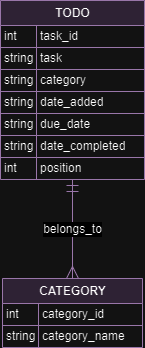

The diagram above was exported from draw.io. Its source (the exported page's mxGraphModel, read from the mxfile embedded in the PNG):
<mxGraphModel dx="1739" dy="1070" grid="1" gridSize="10" guides="1" tooltips="1" connect="1" arrows="1" fold="1" page="1" pageScale="1" pageWidth="827" pageHeight="1169" background="none" math="0" shadow="0">
  <root>
    <mxCell id="0" />
    <mxCell id="1" parent="0" />
    <mxCell id="SCj0USRBZdZBW2VIXuYF-1" value="TODO" style="shape=table;startSize=25;container=1;collapsible=0;childLayout=tableLayout;fixedRows=1;rowLines=1;fontStyle=1;align=center;resizeLast=1;fillColor=#e1d5e7;strokeColor=#9673a6;fontSize=12;fontColor=#000000;html=1;" vertex="1" parent="1">
      <mxGeometry x="20" y="20" width="144" height="179" as="geometry" />
    </mxCell>
    <mxCell id="SCj0USRBZdZBW2VIXuYF-2" value="" style="shape=tableRow;horizontal=0;startSize=0;swimlaneHead=0;swimlaneBody=0;fillColor=none;collapsible=0;dropTarget=0;points=[[0,0.5],[1,0.5]];portConstraint=eastwest;top=0;left=0;right=0;bottom=0;fontColor=#000000;fontSize=12;html=1;" vertex="1" parent="SCj0USRBZdZBW2VIXuYF-1">
      <mxGeometry y="25" width="144" height="22" as="geometry" />
    </mxCell>
    <mxCell id="SCj0USRBZdZBW2VIXuYF-3" value="int" style="shape=partialRectangle;connectable=0;fillColor=none;top=0;left=0;bottom=0;right=0;align=left;spacingLeft=2;overflow=hidden;fontSize=12;fontColor=#000000;html=1;" vertex="1" parent="SCj0USRBZdZBW2VIXuYF-2">
      <mxGeometry width="36" height="22" as="geometry">
        <mxRectangle width="36" height="22" as="alternateBounds" />
      </mxGeometry>
    </mxCell>
    <mxCell id="SCj0USRBZdZBW2VIXuYF-4" value="task_id" style="shape=partialRectangle;connectable=0;fillColor=none;top=0;left=0;bottom=0;right=0;align=left;spacingLeft=2;overflow=hidden;fontSize=12;fontColor=#000000;html=1;" vertex="1" parent="SCj0USRBZdZBW2VIXuYF-2">
      <mxGeometry x="36" width="108" height="22" as="geometry">
        <mxRectangle width="108" height="22" as="alternateBounds" />
      </mxGeometry>
    </mxCell>
    <mxCell id="SCj0USRBZdZBW2VIXuYF-5" value="" style="shape=tableRow;horizontal=0;startSize=0;swimlaneHead=0;swimlaneBody=0;fillColor=none;collapsible=0;dropTarget=0;points=[[0,0.5],[1,0.5]];portConstraint=eastwest;top=0;left=0;right=0;bottom=0;fontColor=#000000;fontSize=12;html=1;" vertex="1" parent="SCj0USRBZdZBW2VIXuYF-1">
      <mxGeometry y="47" width="144" height="22" as="geometry" />
    </mxCell>
    <mxCell id="SCj0USRBZdZBW2VIXuYF-6" value="string" style="shape=partialRectangle;connectable=0;fillColor=none;top=0;left=0;bottom=0;right=0;align=left;spacingLeft=2;overflow=hidden;fontSize=12;fontColor=#000000;html=1;" vertex="1" parent="SCj0USRBZdZBW2VIXuYF-5">
      <mxGeometry width="36" height="22" as="geometry">
        <mxRectangle width="36" height="22" as="alternateBounds" />
      </mxGeometry>
    </mxCell>
    <mxCell id="SCj0USRBZdZBW2VIXuYF-7" value="task" style="shape=partialRectangle;connectable=0;fillColor=none;top=0;left=0;bottom=0;right=0;align=left;spacingLeft=2;overflow=hidden;fontSize=12;fontColor=#000000;html=1;" vertex="1" parent="SCj0USRBZdZBW2VIXuYF-5">
      <mxGeometry x="36" width="108" height="22" as="geometry">
        <mxRectangle width="108" height="22" as="alternateBounds" />
      </mxGeometry>
    </mxCell>
    <mxCell id="SCj0USRBZdZBW2VIXuYF-8" value="" style="shape=tableRow;horizontal=0;startSize=0;swimlaneHead=0;swimlaneBody=0;fillColor=none;collapsible=0;dropTarget=0;points=[[0,0.5],[1,0.5]];portConstraint=eastwest;top=0;left=0;right=0;bottom=0;fontColor=#000000;fontSize=12;html=1;" vertex="1" parent="SCj0USRBZdZBW2VIXuYF-1">
      <mxGeometry y="69" width="144" height="22" as="geometry" />
    </mxCell>
    <mxCell id="SCj0USRBZdZBW2VIXuYF-9" value="string" style="shape=partialRectangle;connectable=0;fillColor=none;top=0;left=0;bottom=0;right=0;align=left;spacingLeft=2;overflow=hidden;fontSize=12;fontColor=#000000;html=1;" vertex="1" parent="SCj0USRBZdZBW2VIXuYF-8">
      <mxGeometry width="36" height="22" as="geometry">
        <mxRectangle width="36" height="22" as="alternateBounds" />
      </mxGeometry>
    </mxCell>
    <mxCell id="SCj0USRBZdZBW2VIXuYF-10" value="category" style="shape=partialRectangle;connectable=0;fillColor=none;top=0;left=0;bottom=0;right=0;align=left;spacingLeft=2;overflow=hidden;fontSize=12;fontColor=#000000;html=1;" vertex="1" parent="SCj0USRBZdZBW2VIXuYF-8">
      <mxGeometry x="36" width="108" height="22" as="geometry">
        <mxRectangle width="108" height="22" as="alternateBounds" />
      </mxGeometry>
    </mxCell>
    <mxCell id="SCj0USRBZdZBW2VIXuYF-11" value="" style="shape=tableRow;horizontal=0;startSize=0;swimlaneHead=0;swimlaneBody=0;fillColor=none;collapsible=0;dropTarget=0;points=[[0,0.5],[1,0.5]];portConstraint=eastwest;top=0;left=0;right=0;bottom=0;fontColor=#000000;fontSize=12;html=1;" vertex="1" parent="SCj0USRBZdZBW2VIXuYF-1">
      <mxGeometry y="91" width="144" height="22" as="geometry" />
    </mxCell>
    <mxCell id="SCj0USRBZdZBW2VIXuYF-12" value="string" style="shape=partialRectangle;connectable=0;fillColor=none;top=0;left=0;bottom=0;right=0;align=left;spacingLeft=2;overflow=hidden;fontSize=12;fontColor=#000000;html=1;" vertex="1" parent="SCj0USRBZdZBW2VIXuYF-11">
      <mxGeometry width="36" height="22" as="geometry">
        <mxRectangle width="36" height="22" as="alternateBounds" />
      </mxGeometry>
    </mxCell>
    <mxCell id="SCj0USRBZdZBW2VIXuYF-13" value="date_added" style="shape=partialRectangle;connectable=0;fillColor=none;top=0;left=0;bottom=0;right=0;align=left;spacingLeft=2;overflow=hidden;fontSize=12;fontColor=#000000;html=1;" vertex="1" parent="SCj0USRBZdZBW2VIXuYF-11">
      <mxGeometry x="36" width="108" height="22" as="geometry">
        <mxRectangle width="108" height="22" as="alternateBounds" />
      </mxGeometry>
    </mxCell>
    <mxCell id="SCj0USRBZdZBW2VIXuYF-14" value="" style="shape=tableRow;horizontal=0;startSize=0;swimlaneHead=0;swimlaneBody=0;fillColor=none;collapsible=0;dropTarget=0;points=[[0,0.5],[1,0.5]];portConstraint=eastwest;top=0;left=0;right=0;bottom=0;fontColor=#000000;fontSize=12;html=1;" vertex="1" parent="SCj0USRBZdZBW2VIXuYF-1">
      <mxGeometry y="113" width="144" height="22" as="geometry" />
    </mxCell>
    <mxCell id="SCj0USRBZdZBW2VIXuYF-15" value="string" style="shape=partialRectangle;connectable=0;fillColor=none;top=0;left=0;bottom=0;right=0;align=left;spacingLeft=2;overflow=hidden;fontSize=12;fontColor=#000000;html=1;" vertex="1" parent="SCj0USRBZdZBW2VIXuYF-14">
      <mxGeometry width="36" height="22" as="geometry">
        <mxRectangle width="36" height="22" as="alternateBounds" />
      </mxGeometry>
    </mxCell>
    <mxCell id="SCj0USRBZdZBW2VIXuYF-16" value="due_date" style="shape=partialRectangle;connectable=0;fillColor=none;top=0;left=0;bottom=0;right=0;align=left;spacingLeft=2;overflow=hidden;fontSize=12;fontColor=#000000;html=1;" vertex="1" parent="SCj0USRBZdZBW2VIXuYF-14">
      <mxGeometry x="36" width="108" height="22" as="geometry">
        <mxRectangle width="108" height="22" as="alternateBounds" />
      </mxGeometry>
    </mxCell>
    <mxCell id="SCj0USRBZdZBW2VIXuYF-17" value="" style="shape=tableRow;horizontal=0;startSize=0;swimlaneHead=0;swimlaneBody=0;fillColor=none;collapsible=0;dropTarget=0;points=[[0,0.5],[1,0.5]];portConstraint=eastwest;top=0;left=0;right=0;bottom=0;fontColor=#000000;fontSize=12;html=1;" vertex="1" parent="SCj0USRBZdZBW2VIXuYF-1">
      <mxGeometry y="135" width="144" height="22" as="geometry" />
    </mxCell>
    <mxCell id="SCj0USRBZdZBW2VIXuYF-18" value="string" style="shape=partialRectangle;connectable=0;fillColor=none;top=0;left=0;bottom=0;right=0;align=left;spacingLeft=2;overflow=hidden;fontSize=12;fontColor=#000000;html=1;" vertex="1" parent="SCj0USRBZdZBW2VIXuYF-17">
      <mxGeometry width="36" height="22" as="geometry">
        <mxRectangle width="36" height="22" as="alternateBounds" />
      </mxGeometry>
    </mxCell>
    <mxCell id="SCj0USRBZdZBW2VIXuYF-19" value="date_completed" style="shape=partialRectangle;connectable=0;fillColor=none;top=0;left=0;bottom=0;right=0;align=left;spacingLeft=2;overflow=hidden;fontSize=12;fontColor=#000000;html=1;" vertex="1" parent="SCj0USRBZdZBW2VIXuYF-17">
      <mxGeometry x="36" width="108" height="22" as="geometry">
        <mxRectangle width="108" height="22" as="alternateBounds" />
      </mxGeometry>
    </mxCell>
    <mxCell id="SCj0USRBZdZBW2VIXuYF-20" value="" style="shape=tableRow;horizontal=0;startSize=0;swimlaneHead=0;swimlaneBody=0;fillColor=none;collapsible=0;dropTarget=0;points=[[0,0.5],[1,0.5]];portConstraint=eastwest;top=0;left=0;right=0;bottom=0;fontColor=#000000;fontSize=12;html=1;" vertex="1" parent="SCj0USRBZdZBW2VIXuYF-1">
      <mxGeometry y="157" width="144" height="22" as="geometry" />
    </mxCell>
    <mxCell id="SCj0USRBZdZBW2VIXuYF-21" value="int" style="shape=partialRectangle;connectable=0;fillColor=none;top=0;left=0;bottom=0;right=0;align=left;spacingLeft=2;overflow=hidden;fontSize=12;fontColor=#000000;html=1;" vertex="1" parent="SCj0USRBZdZBW2VIXuYF-20">
      <mxGeometry width="36" height="22" as="geometry">
        <mxRectangle width="36" height="22" as="alternateBounds" />
      </mxGeometry>
    </mxCell>
    <mxCell id="SCj0USRBZdZBW2VIXuYF-22" value="position" style="shape=partialRectangle;connectable=0;fillColor=none;top=0;left=0;bottom=0;right=0;align=left;spacingLeft=2;overflow=hidden;fontSize=12;fontColor=#000000;html=1;" vertex="1" parent="SCj0USRBZdZBW2VIXuYF-20">
      <mxGeometry x="36" width="108" height="22" as="geometry">
        <mxRectangle width="108" height="22" as="alternateBounds" />
      </mxGeometry>
    </mxCell>
    <mxCell id="SCj0USRBZdZBW2VIXuYF-23" value="CATEGORY" style="shape=table;startSize=25;container=1;collapsible=0;childLayout=tableLayout;fixedRows=1;rowLines=1;fontStyle=1;align=center;resizeLast=1;fillColor=#e1d5e7;strokeColor=#9673a6;fontSize=12;fontColor=#000000;html=1;" vertex="1" parent="1">
      <mxGeometry x="22" y="298" width="140" height="69" as="geometry" />
    </mxCell>
    <mxCell id="SCj0USRBZdZBW2VIXuYF-24" value="" style="shape=tableRow;horizontal=0;startSize=0;swimlaneHead=0;swimlaneBody=0;fillColor=none;collapsible=0;dropTarget=0;points=[[0,0.5],[1,0.5]];portConstraint=eastwest;top=0;left=0;right=0;bottom=0;fontColor=#000000;fontSize=12;html=1;" vertex="1" parent="SCj0USRBZdZBW2VIXuYF-23">
      <mxGeometry y="25" width="140" height="22" as="geometry" />
    </mxCell>
    <mxCell id="SCj0USRBZdZBW2VIXuYF-25" value="int" style="shape=partialRectangle;connectable=0;fillColor=none;top=0;left=0;bottom=0;right=0;align=left;spacingLeft=2;overflow=hidden;fontSize=12;fontColor=#000000;html=1;" vertex="1" parent="SCj0USRBZdZBW2VIXuYF-24">
      <mxGeometry width="36" height="22" as="geometry">
        <mxRectangle width="36" height="22" as="alternateBounds" />
      </mxGeometry>
    </mxCell>
    <mxCell id="SCj0USRBZdZBW2VIXuYF-26" value="category_id" style="shape=partialRectangle;connectable=0;fillColor=none;top=0;left=0;bottom=0;right=0;align=left;spacingLeft=2;overflow=hidden;fontSize=12;fontColor=#000000;html=1;" vertex="1" parent="SCj0USRBZdZBW2VIXuYF-24">
      <mxGeometry x="36" width="104" height="22" as="geometry">
        <mxRectangle width="104" height="22" as="alternateBounds" />
      </mxGeometry>
    </mxCell>
    <mxCell id="SCj0USRBZdZBW2VIXuYF-27" value="" style="shape=tableRow;horizontal=0;startSize=0;swimlaneHead=0;swimlaneBody=0;fillColor=none;collapsible=0;dropTarget=0;points=[[0,0.5],[1,0.5]];portConstraint=eastwest;top=0;left=0;right=0;bottom=0;fontColor=#000000;fontSize=12;html=1;" vertex="1" parent="SCj0USRBZdZBW2VIXuYF-23">
      <mxGeometry y="47" width="140" height="22" as="geometry" />
    </mxCell>
    <mxCell id="SCj0USRBZdZBW2VIXuYF-28" value="string" style="shape=partialRectangle;connectable=0;fillColor=none;top=0;left=0;bottom=0;right=0;align=left;spacingLeft=2;overflow=hidden;fontSize=12;fontColor=#000000;html=1;" vertex="1" parent="SCj0USRBZdZBW2VIXuYF-27">
      <mxGeometry width="36" height="22" as="geometry">
        <mxRectangle width="36" height="22" as="alternateBounds" />
      </mxGeometry>
    </mxCell>
    <mxCell id="SCj0USRBZdZBW2VIXuYF-29" value="category_name" style="shape=partialRectangle;connectable=0;fillColor=none;top=0;left=0;bottom=0;right=0;align=left;spacingLeft=2;overflow=hidden;fontSize=12;fontColor=#000000;html=1;" vertex="1" parent="SCj0USRBZdZBW2VIXuYF-27">
      <mxGeometry x="36" width="104" height="22" as="geometry">
        <mxRectangle width="104" height="22" as="alternateBounds" />
      </mxGeometry>
    </mxCell>
    <mxCell id="SCj0USRBZdZBW2VIXuYF-30" value="belongs_to" style="curved=1;startArrow=ERmandOne;startSize=10;;endArrow=ERmany;endSize=10;;exitX=0.5;exitY=1;entryX=0.5;entryY=0;rounded=0;fillColor=#e1d5e7;strokeColor=#9673a6;fontSize=12;fontColor=#000000;html=1;" edge="1" parent="1" source="SCj0USRBZdZBW2VIXuYF-1" target="SCj0USRBZdZBW2VIXuYF-23">
      <mxGeometry relative="1" as="geometry">
        <Array as="points" />
      </mxGeometry>
    </mxCell>
  </root>
</mxGraphModel>